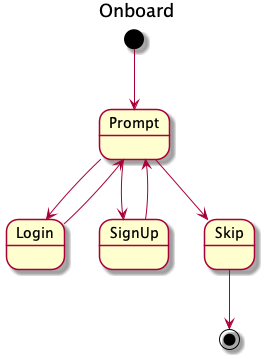

The diagram above was rendered by PlantUML. Its source (embedded in the PNG):
@startuml

title Onboard

[*] --> Prompt

Prompt --> Login
Prompt --> SignUp
Prompt --> Skip

Login --> Prompt
SignUp --> Prompt

Skip --> [*]

@enduml